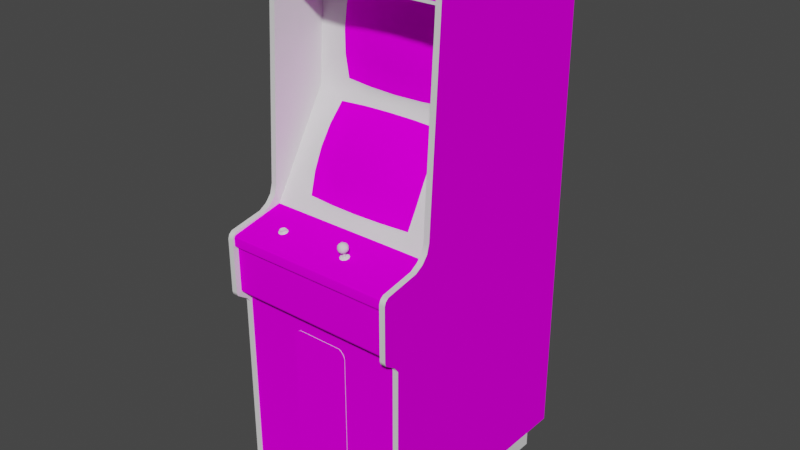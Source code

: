 # Source: armwrest.blend  (saved by Blender 2.93.20; exported with 4.5.12 LTS)
import bpy
from mathutils import Matrix  # noqa: F401  (used for matrix-valued properties, if any)

bpy.ops.wm.read_factory_settings(use_empty=True)
scene = bpy.context.scene
scene.name = 'Scene'

# ---- images (referenced by path relative to the original .blend; pixels are not part of the script)
import os
ASSET_DIR = os.environ.get("B2B_ASSET_DIR", "")  # directory of the original .blend (textures are referenced by path, not embedded)
HERE = os.path.dirname(os.path.abspath(__file__))  # packed textures are extracted next to this script under _unpacked/

def load_image(name, relpath, width, height, colorspace="sRGB"):
    """Load a texture the original file referenced (path relative to the .blend, or extracted next to this script)."""
    p = next((c for c in (os.path.join(HERE, relpath), os.path.join(ASSET_DIR, relpath)) if relpath and os.path.exists(c)), "")
    if p:
        img = bpy.data.images.load(p, check_existing=True)
        img.name = name
    else:  # same state as the original file: an image datablock whose file is absent (Cycles renders it pink)
        img = bpy.data.images.new(name, width, height)
        img.source = "FILE"
        img.filepath = "//" + (relpath or name)
    img.colorspace_settings.name = colorspace
    return img
img_01armwrestmarqueemap_tiff = load_image('01armwrestmarqueemap.TIFF', '01armwrestmarqueemap.TIFF', 1024, 1024, 'sRGB')
img_02armwrestsnapmap_tiff = load_image('02armwrestsnapmap.TIFF', '02armwrestsnapmap.TIFF', 1024, 1024, 'sRGB')
img_armwrestsideleftmap_tiff = load_image('armwrestsideleftmap.TIFF', 'armwrestsideleftmap.TIFF', 1024, 1024, 'sRGB')
img_armwrestcpomap_tiff = load_image('armwrestcpomap.TIFF', 'armwrestcpomap.TIFF', 1024, 1024, 'sRGB')
img_armwrestmiscmap_tiff = load_image('armwrestmiscmap.TIFF', 'armwrestmiscmap.TIFF', 1024, 1024, 'sRGB')
img_armwrestsiderightmap_tiff = load_image('armwrestsiderightmap.TIFF', 'armwrestsiderightmap.TIFF', 1024, 1024, 'sRGB')

# ---- materials (node trees are filled in below, after node groups)
mat_01armwrestmarquee = bpy.data.materials.new('01armwrestmarquee')
mat_01armwrestmarquee.use_transparent_shadow = False
mat_01armwrestmarquee.roughness = 0.8807
mat_01armwrestmarquee.specular_intensity = 0.0
mat_02armwrestsnap = bpy.data.materials.new('02armwrestsnap')
mat_02armwrestsnap.use_transparent_shadow = False
mat_02armwrestsnap.roughness = 0.8807
mat_02armwrestsnap.specular_intensity = 0.0
mat_armwrestblack = bpy.data.materials.new('armwrestblack')
mat_armwrestblack.use_transparent_shadow = False
mat_armwrestblack.roughness = 0.9157
mat_armwrestblack.specular_intensity = 0.03529
mat_armwrestsideleft = bpy.data.materials.new('armwrestsideleft')
mat_armwrestsideleft.use_transparent_shadow = False
mat_armwrestsideleft.roughness = 0.8807
mat_armwrestsideleft.specular_intensity = 0.0
mat_armwrestwhite = bpy.data.materials.new('armwrestwhite')
mat_armwrestwhite.use_transparent_shadow = False
mat_armwrestwhite.roughness = 0.7934
mat_armwrestwhite.specular_intensity = 0.7529
mat_armwrestcpo = bpy.data.materials.new('armwrestcpo')
mat_armwrestcpo.use_transparent_shadow = False
mat_armwrestcpo.roughness = 0.8807
mat_armwrestcpo.specular_intensity = 0.0
mat_armwrestmisc = bpy.data.materials.new('armwrestmisc')
mat_armwrestmisc.use_transparent_shadow = False
mat_armwrestmisc.roughness = 0.8807
mat_armwrestmisc.specular_intensity = 0.0
mat_armwrestsilver = bpy.data.materials.new('armwrestsilver')
mat_armwrestsilver.use_transparent_shadow = False
mat_armwrestsilver.roughness = 0.8114
mat_armwrestsilver.specular_intensity = 0.2667
mat_armwrestredbutton = bpy.data.materials.new('armwrestredbutton')
mat_armwrestredbutton.use_transparent_shadow = False
mat_armwrestredbutton.roughness = 0.7934
mat_armwrestredbutton.specular_intensity = 0.6275
mat_armwrestsideright = bpy.data.materials.new('armwrestsideright')
mat_armwrestsideright.use_transparent_shadow = False
mat_armwrestsideright.roughness = 0.8807
mat_armwrestsideright.specular_intensity = 0.0

# ---- node groups
ng_auto_smooth = bpy.data.node_groups.new('Auto Smooth', 'GeometryNodeTree')
_s = ng_auto_smooth.interface.new_socket(name='Geometry', in_out='OUTPUT', socket_type='NodeSocketGeometry')
_s = ng_auto_smooth.interface.new_socket(name='Geometry', in_out='INPUT', socket_type='NodeSocketGeometry')
_s = ng_auto_smooth.interface.new_socket(name='Angle', in_out='INPUT', socket_type='NodeSocketFloat')
_s.subtype = 'ANGLE'
_s.min_value = 0.0
_s.max_value = 3.142
ng_auto_smooth.is_modifier = True
_N = ng_auto_smooth.nodes; _L = ng_auto_smooth.links
n0 = _N.new('NodeGroupOutput'); n0.name = 'Group Output'; n0.location = (480, -100)
n1 = _N.new('NodeGroupInput'); n1.name = 'Group Input'; n1.location = (-420, -300)
n2 = _N.new('NodeGroupInput'); n2.name = 'Group Input.001'; n2.location = (-60, -100)
n3 = _N.new('GeometryNodeSetShadeSmooth'); n3.name = 'Set Shade Smooth'; n3.location = (120, -100)
n3.domain = 'EDGE'
n4 = _N.new('GeometryNodeSetShadeSmooth'); n4.name = 'Set Shade Smooth.001'; n4.location = (300, -100)
n5 = _N.new('GeometryNodeInputMeshEdgeAngle'); n5.name = 'Edge Angle'; n5.location = (-420, -220)
n6 = _N.new('GeometryNodeInputEdgeSmooth'); n6.name = 'Is Edge Smooth'; n6.location = (-60, -160)
n7 = _N.new('GeometryNodeInputShadeSmooth'); n7.name = 'Is Face Smooth'; n7.location = (-240, -340)
n8 = _N.new('FunctionNodeBooleanMath'); n8.name = 'Boolean Math'; n8.location = (-60, -220)
n9 = _N.new('FunctionNodeCompare'); n9.name = 'Compare'; n9.location = (-240, -180)
n9.operation = 'LESS_EQUAL'
_L.new(n5.outputs[0], n9.inputs[0])
_L.new(n4.outputs[0], n0.inputs[0])
_L.new(n1.outputs[1], n9.inputs[1])
_L.new(n9.outputs[0], n8.inputs[0])
_L.new(n7.outputs[0], n8.inputs[1])
_L.new(n2.outputs[0], n3.inputs[0])
_L.new(n6.outputs[0], n3.inputs[1])
_L.new(n3.outputs[0], n4.inputs[0])
_L.new(n8.outputs[0], n3.inputs[2])
n0.is_active_output = True

# ---- material node trees
mat_01armwrestmarquee.use_nodes = True; mat_01armwrestmarquee.node_tree.nodes.clear()
_N = mat_01armwrestmarquee.node_tree.nodes; _L = mat_01armwrestmarquee.node_tree.links
n0 = _N.new('ShaderNodeBsdfPrincipled'); n0.name = 'Principled BSDF'; n0.location = (10, 300)
n0.distribution = 'GGX'
n0.subsurface_method = 'BURLEY'
n0.inputs[2].default_value = 0.8807
n0.inputs[3].default_value = 1.45
n0.inputs[13].default_value = 0.0
n0.inputs[27].default_value = (0.0, 0.0, 0.0, 1.0)
n0.inputs[28].default_value = 1.0
n1 = _N.new('ShaderNodeOutputMaterial'); n1.name = 'Material Output'; n1.location = (300, 300)
n2 = _N.new('ShaderNodeTexImage'); n2.name = 'Image Texture'; n2.location = (-300, 600)
n2.image = img_01armwrestmarqueemap_tiff
_L.new(n0.outputs[0], n1.inputs[0])
_L.new(n2.outputs[0], n0.inputs[0])
n1.is_active_output = True
mat_02armwrestsnap.use_nodes = True; mat_02armwrestsnap.node_tree.nodes.clear()
_N = mat_02armwrestsnap.node_tree.nodes; _L = mat_02armwrestsnap.node_tree.links
n0 = _N.new('ShaderNodeBsdfPrincipled'); n0.name = 'Principled BSDF'; n0.location = (10, 300)
n0.distribution = 'GGX'
n0.subsurface_method = 'BURLEY'
n0.inputs[2].default_value = 0.8807
n0.inputs[3].default_value = 1.45
n0.inputs[13].default_value = 0.0
n0.inputs[27].default_value = (0.0, 0.0, 0.0, 1.0)
n0.inputs[28].default_value = 1.0
n1 = _N.new('ShaderNodeOutputMaterial'); n1.name = 'Material Output'; n1.location = (300, 300)
n2 = _N.new('ShaderNodeTexImage'); n2.name = 'Image Texture'; n2.location = (-300, 600)
n2.image = img_02armwrestsnapmap_tiff
_L.new(n0.outputs[0], n1.inputs[0])
_L.new(n2.outputs[0], n0.inputs[0])
n1.is_active_output = True
mat_armwrestblack.use_nodes = True; mat_armwrestblack.node_tree.nodes.clear()
_N = mat_armwrestblack.node_tree.nodes; _L = mat_armwrestblack.node_tree.links
n0 = _N.new('ShaderNodeBsdfPrincipled'); n0.name = 'Principled BSDF'; n0.location = (10, 300)
n0.distribution = 'GGX'
n0.subsurface_method = 'BURLEY'
n0.inputs[2].default_value = 0.9157
n0.inputs[3].default_value = 1.45
n0.inputs[13].default_value = 0.03529
n0.inputs[27].default_value = (0.0, 0.0, 0.0, 1.0)
n0.inputs[28].default_value = 1.0
n1 = _N.new('ShaderNodeOutputMaterial'); n1.name = 'Material Output'; n1.location = (300, 300)
_L.new(n0.outputs[0], n1.inputs[0])
n1.is_active_output = True
mat_armwrestsideleft.use_nodes = True; mat_armwrestsideleft.node_tree.nodes.clear()
_N = mat_armwrestsideleft.node_tree.nodes; _L = mat_armwrestsideleft.node_tree.links
n0 = _N.new('ShaderNodeBsdfPrincipled'); n0.name = 'Principled BSDF'; n0.location = (10, 300)
n0.distribution = 'GGX'
n0.subsurface_method = 'BURLEY'
n0.inputs[2].default_value = 0.8807
n0.inputs[3].default_value = 1.45
n0.inputs[13].default_value = 0.0
n0.inputs[27].default_value = (0.0, 0.0, 0.0, 1.0)
n0.inputs[28].default_value = 1.0
n1 = _N.new('ShaderNodeOutputMaterial'); n1.name = 'Material Output'; n1.location = (300, 300)
n2 = _N.new('ShaderNodeTexImage'); n2.name = 'Image Texture'; n2.location = (-300, 600)
n2.image = img_armwrestsideleftmap_tiff
_L.new(n0.outputs[0], n1.inputs[0])
_L.new(n2.outputs[0], n0.inputs[0])
n1.is_active_output = True
mat_armwrestwhite.use_nodes = True; mat_armwrestwhite.node_tree.nodes.clear()
_N = mat_armwrestwhite.node_tree.nodes; _L = mat_armwrestwhite.node_tree.links
n0 = _N.new('ShaderNodeBsdfPrincipled'); n0.name = 'Principled BSDF'; n0.location = (10, 300)
n0.distribution = 'GGX'
n0.subsurface_method = 'BURLEY'
n0.inputs[2].default_value = 0.7934
n0.inputs[3].default_value = 1.45
n0.inputs[13].default_value = 0.7529
n0.inputs[27].default_value = (0.0, 0.0, 0.0, 1.0)
n0.inputs[28].default_value = 1.0
n1 = _N.new('ShaderNodeOutputMaterial'); n1.name = 'Material Output'; n1.location = (300, 300)
_L.new(n0.outputs[0], n1.inputs[0])
n1.is_active_output = True
mat_armwrestcpo.use_nodes = True; mat_armwrestcpo.node_tree.nodes.clear()
_N = mat_armwrestcpo.node_tree.nodes; _L = mat_armwrestcpo.node_tree.links
n0 = _N.new('ShaderNodeBsdfPrincipled'); n0.name = 'Principled BSDF'; n0.location = (10, 300)
n0.distribution = 'GGX'
n0.subsurface_method = 'BURLEY'
n0.inputs[2].default_value = 0.8807
n0.inputs[3].default_value = 1.45
n0.inputs[13].default_value = 0.0
n0.inputs[27].default_value = (0.0, 0.0, 0.0, 1.0)
n0.inputs[28].default_value = 1.0
n1 = _N.new('ShaderNodeOutputMaterial'); n1.name = 'Material Output'; n1.location = (300, 300)
n2 = _N.new('ShaderNodeTexImage'); n2.name = 'Image Texture'; n2.location = (-300, 600)
n2.image = img_armwrestcpomap_tiff
_L.new(n0.outputs[0], n1.inputs[0])
_L.new(n2.outputs[0], n0.inputs[0])
n1.is_active_output = True
mat_armwrestmisc.use_nodes = True; mat_armwrestmisc.node_tree.nodes.clear()
_N = mat_armwrestmisc.node_tree.nodes; _L = mat_armwrestmisc.node_tree.links
n0 = _N.new('ShaderNodeBsdfPrincipled'); n0.name = 'Principled BSDF'; n0.location = (10, 300)
n0.distribution = 'GGX'
n0.subsurface_method = 'BURLEY'
n0.inputs[2].default_value = 0.8807
n0.inputs[3].default_value = 1.45
n0.inputs[13].default_value = 0.0
n0.inputs[27].default_value = (0.0, 0.0, 0.0, 1.0)
n0.inputs[28].default_value = 1.0
n1 = _N.new('ShaderNodeOutputMaterial'); n1.name = 'Material Output'; n1.location = (300, 300)
n2 = _N.new('ShaderNodeTexImage'); n2.name = 'Image Texture'; n2.location = (-300, 600)
n2.image = img_armwrestmiscmap_tiff
_L.new(n0.outputs[0], n1.inputs[0])
_L.new(n2.outputs[0], n0.inputs[0])
n1.is_active_output = True
mat_armwrestsilver.use_nodes = True; mat_armwrestsilver.node_tree.nodes.clear()
_N = mat_armwrestsilver.node_tree.nodes; _L = mat_armwrestsilver.node_tree.links
n0 = _N.new('ShaderNodeBsdfPrincipled'); n0.name = 'Principled BSDF'; n0.location = (10, 300)
n0.distribution = 'GGX'
n0.subsurface_method = 'BURLEY'
n0.inputs[2].default_value = 0.8114
n0.inputs[3].default_value = 1.45
n0.inputs[13].default_value = 0.2667
n0.inputs[27].default_value = (0.0, 0.0, 0.0, 1.0)
n0.inputs[28].default_value = 1.0
n1 = _N.new('ShaderNodeOutputMaterial'); n1.name = 'Material Output'; n1.location = (300, 300)
_L.new(n0.outputs[0], n1.inputs[0])
n1.is_active_output = True
mat_armwrestredbutton.use_nodes = True; mat_armwrestredbutton.node_tree.nodes.clear()
_N = mat_armwrestredbutton.node_tree.nodes; _L = mat_armwrestredbutton.node_tree.links
n0 = _N.new('ShaderNodeBsdfPrincipled'); n0.name = 'Principled BSDF'; n0.location = (10, 300)
n0.distribution = 'GGX'
n0.subsurface_method = 'BURLEY'
n0.inputs[2].default_value = 0.7934
n0.inputs[3].default_value = 1.45
n0.inputs[13].default_value = 0.6275
n0.inputs[27].default_value = (0.0, 0.0, 0.0, 1.0)
n0.inputs[28].default_value = 1.0
n1 = _N.new('ShaderNodeOutputMaterial'); n1.name = 'Material Output'; n1.location = (300, 300)
_L.new(n0.outputs[0], n1.inputs[0])
n1.is_active_output = True
mat_armwrestsideright.use_nodes = True; mat_armwrestsideright.node_tree.nodes.clear()
_N = mat_armwrestsideright.node_tree.nodes; _L = mat_armwrestsideright.node_tree.links
n0 = _N.new('ShaderNodeBsdfPrincipled'); n0.name = 'Principled BSDF'; n0.location = (10, 300)
n0.distribution = 'GGX'
n0.subsurface_method = 'BURLEY'
n0.inputs[2].default_value = 0.8807
n0.inputs[3].default_value = 1.45
n0.inputs[13].default_value = 0.0
n0.inputs[27].default_value = (0.0, 0.0, 0.0, 1.0)
n0.inputs[28].default_value = 1.0
n1 = _N.new('ShaderNodeOutputMaterial'); n1.name = 'Material Output'; n1.location = (300, 300)
n2 = _N.new('ShaderNodeTexImage'); n2.name = 'Image Texture'; n2.location = (-300, 600)
n2.image = img_armwrestsiderightmap_tiff
_L.new(n0.outputs[0], n1.inputs[0])
_L.new(n2.outputs[0], n0.inputs[0])
n1.is_active_output = True

# ---- world
world_world = bpy.data.worlds.new('World'); scene.world = world_world
world_world.use_nodes = True; world_world.node_tree.nodes.clear()
_N = world_world.node_tree.nodes; _L = world_world.node_tree.links
n0 = _N.new('ShaderNodeOutputWorld'); n0.name = 'World Output'; n0.location = (300, 300)
n1 = _N.new('ShaderNodeBackground'); n1.name = 'Background'; n1.location = (10, 300)
n1.inputs[0].default_value = (0.05088, 0.05088, 0.05088, 1.0)
_L.new(n1.outputs[0], n0.inputs[0])
n0.is_active_output = True
world_world.color = (0.05088, 0.05088, 0.05088)
world_world.use_sun_shadow = False
world_world.sun_shadow_jitter_overblur = 0.0

# ---- meshes
me_armwrest = bpy.data.meshes.new('armwrest')
me_armwrest.from_pydata([(0.2973, 1.874, 0.05957), (-0.2938, 1.874, 0.05957), (-0.2938, 1.768, 0.06585), (0.2973, 1.768, 0.06585), (0.0007428, 1.139, 0.04586), (0.0007178, 1.47, -0.1061), (-0.1049, 1.552, -0.1097), (-0.1049, 1.211, 0.007883), (0.2057, 1.475, -0.121), (0.1078, 1.552, -0.1089), (0.0007012, 1.635, -0.1175), (0.0005847, 1.713, -0.1411), (-0.09587, 1.711, -0.1433), (0.1078, 1.212, 0.008569), (0.0007261, 1.283, -0.03485), (0.0006097, 1.344, -0.08963), (0.0007386, 1.39, -0.1186), (-0.1022, 1.471, -0.1112), (0.0007636, 1.062, 0.0686), (-0.1021, 1.138, 0.04076), (0.1054, 1.281, -0.03788), (0.1054, 1.634, -0.1214), (-0.1022, 1.633, -0.1223), (-0.1021, 1.279, -0.0384), (0.106, 1.139, 0.04165), (0.106, 1.472, -0.1101), (-0.09587, 1.392, -0.1212), (-0.2003, 1.136, 0.02892), (0.2048, 1.629, -0.1316), (0.099, 1.343, -0.09046), (0.001363, 1.215, 0.01417), (0.001338, 1.552, -0.1024), (-0.2022, 1.551, -0.1239), (-0.2022, 1.205, -0.004787), (0.2062, 1.551, -0.1226), (-0.2003, 1.27, -0.04607), (-0.2003, 1.475, -0.1228), (0.2049, 1.272, -0.04508), (-0.09585, 1.341, -0.09068), (0.09897, 1.713, -0.1423), (-0.1921, 1.397, -0.1278), (-0.2934, 1.89, -0.5841), (-0.3134, 0.08, -0.5841), (-0.2934, 1.088, 0.1092), (-0.2934, 0.7243, 0.2462), (-0.2934, 0.08, 0.2373), (0.2966, 1.89, 0.03862), (0.2966, 1.89, -0.5841), (-0.3036, 1.551, -0.1215), (-0.2934, -8.262e-07, 0.1894), (0.3018, 1.887, -0.5808), (-0.2978, 1.887, -0.5808), (-0.2978, 1.887, 0.04253), (-0.2978, 0.08974, -0.5808), (0.3018, 0.08974, -0.5808), (-0.2978, 0.08974, 0.2419), (-0.2934, 0.7837, 0.3029), (0.2966, 0.7837, 0.3029), (0.2966, 1.055, 0.1184), (0.3018, 1.887, 0.04253), (0.3071, 1.795, -0.1369), (0.3068, 1.551, -0.1192), (0.1001, 1.392, -0.12), (-0.2934, 1.014, 0.167), (-0.2934, 0.983, 0.2981), (0.2966, 0.983, 0.2981), (0.2966, 1.014, 0.167), (-0.2978, 1.758, -0.1445), (0.3018, 1.758, -0.1445), (0.3018, 1.758, 0.06604), (0.2596, 1.21, -0.01313), (0.3068, 1.21, -0.01286), (-0.0007838, 1.036, 0.0909), (0.1001, 1.063, 0.06665), (-0.1255, 1.357, -0.1106), (-0.1921, 1.333, -0.09326), (-0.0009793, 1.357, -0.1102), (0.2596, 1.652, -0.1267), (0.1261, 1.757, -0.1349), (-0.2568, 1.757, -0.1363), (-0.3039, 1.004, 0.1092), (-0.2565, 1.209, -0.01467), (-0.07889, 0.1828, 0.1933), (-0.1012, 0.6751, 0.1933), (-0.1012, 0.2105, 0.1933), (-0.07889, 0.7028, 0.2436), (0.08211, 0.7028, 0.1933), (0.1044, 0.2105, 0.1933), (0.1044, 0.6751, 0.1933), (-0.07889, 0.7028, 0.1933), (0.08211, 0.1828, 0.1933), (0.1044, 0.2105, 0.2436), (0.3018, 1.877, 0.05896), (-0.2978, 1.877, 0.05896), (-0.2978, 1.758, 0.06604), (0.06637, 1.043, 0.2021), (0.06879, 1.036, 0.1962), (0.09622, 1.035, 0.205), (0.09443, 1.025, 0.2094), (0.09216, 1.027, 0.2003), (-0.2934, 0.745, 0.2607), (0.07637, 1.02, 0.1999), (0.08395, 1.026, 0.1951), (0.08685, 1.02, 0.2033), (0.06637, 1.041, 0.2207), (0.06232, 1.034, 0.216), (0.06879, 1.032, 0.2248), (0.07927, 1.032, 0.2282), (0.08395, 1.023, 0.2238), (0.08974, 1.032, 0.2248), (0.08216, 1.05, 0.2034), (0.07458, 1.045, 0.1973), (-0.2934, 1.03, 0.1396), (-0.2934, 0.085, -0.5082), (-0.2934, -8.567e-07, -0.5082), (0.2966, -8.567e-07, -0.5082), (0.2966, 0.085, -0.5082), (0.2966, 0.085, 0.1894), (-0.2934, 0.085, 0.1894), (0.2966, -8.262e-07, 0.1894), (0.07594, 1.006, 0.1949), (0.0685, 1.004, 0.2049), (0.08798, 1.005, 0.1987), (-0.1921, 1.063, 0.05767), (0.08216, 1.048, 0.2211), (0.09154, 1.042, 0.2204), (0.08864, 1.049, 0.2123), (0.08974, 1.036, 0.1962), (0.09154, 1.044, 0.2027), (0.1986, 1.397, -0.1256), (0.2598, 1.36, -0.1055), (0.2596, 1.453, -0.1122), (0.1986, 1.064, 0.05959), (0.2596, 1.126, 0.03777), (0.1969, 1.337, -0.09268), (0.1261, 1.357, -0.1098), (0.0699, 1.019, 0.2088), (0.08685, 1.018, 0.2142), (0.09216, 1.025, 0.2189), (-0.2934, 0.7613, 0.285), (0.07594, 1.002, 0.215), (0.08798, 1.003, 0.2111), (0.07927, 1.036, 0.1928), (0.07434, 1.028, 0.1945), (0.08419, 1.044, 0.1964), (0.07458, 1.042, 0.2259), (0.08419, 1.04, 0.2265), (0.06333, 1.026, 0.2096), (0.067, 1.026, 0.2006), (0.2966, 0.08, -0.5841), (-0.09763, 0.1998, 0.1933), (0.09073, 0.6983, 0.2436), (0.1008, 0.6858, 0.1933), (-0.08752, 0.6983, 0.1933), (-0.09763, 0.6858, 0.1933), (0.09073, 0.1873, 0.1933), (0.1008, 0.1998, 0.1933), (0.1008, 0.1998, 0.2436), (-0.2566, 1.651, -0.1286), (0.06547, 1.004, 0.2049), (0.06811, 1.005, 0.1969), (0.06606, 1.003, 0.1948), (0.09073, 0.6983, 0.1933), (-0.08752, 0.1873, 0.1933), (0.1969, 1.708, -0.1471), (0.07434, 1.024, 0.2247), (0.067, 1.024, 0.2183), (-0.3039, 1.795, -0.1392), (-0.0009793, 1.757, -0.1354), (-0.001337, 1.795, -0.1381), (0.09622, 1.034, 0.216), (0.09521, 1.042, 0.2114), (0.06411, 1.043, 0.2116), (0.07169, 1.049, 0.2177), (-0.001108, 1.004, 0.1102), (-0.2566, 1.125, 0.03629), (-0.09585, 1.062, 0.0656), (0.07422, 1.004, 0.189), (0.07501, 1.006, 0.192), (0.09043, 1.005, 0.1969), (0.09248, 1.003, 0.1948), (-0.1921, 1.705, -0.1489), (-0.2566, 1.551, -0.1213), (-0.2003, 1.628, -0.1333), (0.2595, 1.551, -0.1194), (0.06294, 1.001, 0.2042), (0.06606, 0.9988, 0.2136), (0.07422, 0.9976, 0.2195), (0.07501, 1.001, 0.2177), (0.3071, 1.005, 0.111), (0.1275, 1.036, 0.09126), (0.2598, 1.037, 0.09161), (-0.2934, 0.08, -0.5841), (-0.3134, 1.89, -0.5841), (0.09306, 1.004, 0.2049), (0.09043, 1.002, 0.2128), (0.09248, 0.9988, 0.2136), (0.0956, 1.001, 0.2042), (-0.2566, 1.295, -0.06623), (-0.2566, 1.453, -0.1142), (0.07637, 1.018, 0.2176), (0.07927, 1.052, 0.2126), (0.2062, 1.205, -0.003585), (0.2057, 1.137, 0.03048), (0.08353, 1.001, 0.2177), (0.08432, 0.9976, 0.2195), (0.2596, 1.297, -0.06541), (0.07056, 1.005, 0.1987), (0.08353, 1.006, 0.192), (-0.2934, 0.9923, 0.2869), (-0.2934, 0.09064, 0.2471), (-0.1255, 1.036, 0.09051), (-0.2568, 1.036, 0.09007), (-0.1255, 1.757, -0.1358), (0.08432, 1.004, 0.189), (0.06811, 1.002, 0.2128), (0.07169, 1.05, 0.2068), (0.06232, 1.035, 0.205), (0.07927, 1.016, 0.2085), (-0.3036, 1.209, -0.01468), (-0.2568, 1.359, -0.1074), (0.2598, 1.757, -0.1344), (-0.1012, 0.6751, 0.2436), (-0.07889, 0.1828, 0.2436), (0.08211, 0.7028, 0.2436), (0.2966, 0.9691, 0.3029), (0.09004, 1.004, 0.2049), (0.07056, 1.003, 0.2111), (0.0826, 1.002, 0.215), (0.1044, 0.6751, 0.2436), (0.08211, 0.1828, 0.2436), (-0.3039, 1.361, -0.1077), (0.2966, 1.866, 0.06486), (-0.2934, 1.887, 0.05175), (0.0826, 1.006, 0.1949), (0.307, 1.362, -0.1054), (0.2966, 0.7717, 0.2999), (-0.2934, 0.7717, 0.2999), (-0.3134, 1.89, 0.03862), (-0.3134, 0.9506, -0.5841), (-0.3134, 0.7837, 0.3029), (-0.3134, 0.9506, 0.3029), (-0.3134, 1.055, 0.1184), (-0.3134, 0.09064, 0.2471), (-0.3134, 0.9923, 0.2869), (-0.3134, 1.866, 0.06486), (-0.3134, 1.887, 0.05175), (-0.3134, 0.7613, 0.285), (-0.2934, 0.9691, 0.3029), (-0.3134, 0.9691, 0.3029), (0.3166, 1.89, 0.03862), (0.2966, 1.088, 0.1092), (-0.2934, 1.89, 0.03862), (-0.2934, 1.866, 0.06486), (-0.3134, 0.7243, 0.2462), (-0.3134, 1.088, 0.1092), (-0.3134, 1.03, 0.1396), (0.2966, 1.03, 0.1396), (0.3166, 1.055, 0.1184), (0.2966, 0.745, 0.2607), (0.3166, 0.7613, 0.285), (0.3166, 0.7243, 0.2462), (0.2966, 0.7243, 0.2462), (0.2966, 0.09064, 0.2471), (0.2966, 0.9923, 0.2869), (0.3166, 0.9923, 0.2869), (0.3166, 1.014, 0.167), (0.3166, 0.983, 0.2981), (-0.3134, 1.014, 0.167), (-0.3134, 0.983, 0.2981), (0.3166, 0.08, -0.5841), (0.3166, 0.08, 0.2373), (0.2966, 0.08, 0.2373), (0.3166, 0.09064, 0.2471), (-0.3134, 0.08, 0.2373), (0.2966, 0.7613, 0.285), (-0.3134, 0.7717, 0.2999), (-0.3134, 0.745, 0.2607), (0.2966, 1.88, 0.06089), (0.3166, 1.88, 0.06089), (-0.3134, 1.88, 0.06089), (-0.2934, 1.88, 0.06089), (-0.2934, 1.055, 0.1184), (0.2966, 1.887, 0.05175), (0.3166, 0.7717, 0.2999), (-0.294, 1.021, 0.1006), (0.2972, 0.9829, 0.2911), (0.2972, 1.021, 0.1006), (0.2972, 0.9769, 0.296), (-0.294, 0.9769, 0.296), (-0.294, 0.9829, 0.2911), (0.3018, 0.08974, 0.2419), (-0.2978, 0.7443, 0.2419), (0.3018, 0.7443, 0.2419), (0.3018, 0.7782, 0.2797), (-0.2978, 0.7782, 0.2797), (-0.09763, 0.1998, 0.2436), (0.1008, 0.6858, 0.2436), (0.09073, 0.1873, 0.2436), (-0.08752, 0.6983, 0.2436), (0.2972, 0.9472, 0.296), (-0.294, 0.9472, 0.296), (-0.2945, 0.9472, 0.2834), (0.2975, 0.9472, 0.2834), (0.2976, 0.7866, 0.2834), (-0.295, 0.7866, 0.2834), (-0.09763, 0.6858, 0.2436), (-0.08752, 0.1873, 0.2436), (-0.1012, 0.2105, 0.2436), (0.07586, 0.9932, 0.2061), (0.07917, 0.9929, 0.2074), (0.07917, 1.018, 0.2126), (0.08249, 0.9945, 0.1996), (0.07917, 0.9948, 0.1982), (0.07917, 1.02, 0.2034), (0.07449, 1.019, 0.208), (0.07586, 1.02, 0.2048), (0.07586, 0.9945, 0.1996), (0.08249, 1.019, 0.2113), (0.08249, 1.02, 0.2048), (0.07449, 0.9938, 0.2028), (0.08249, 0.9932, 0.2061), (0.08386, 0.9938, 0.2028), (0.08386, 1.019, 0.208), (0.07586, 1.019, 0.2113), (-0.1819, 1.007, 0.2114), (-0.1732, 1.004, 0.2044), (-0.1681, 0.9974, 0.2189), (-0.1599, 0.9985, 0.2131), (-0.162, 1.002, 0.2123), (-0.1895, 1.0, 0.2037), (-0.1864, 0.9985, 0.2131), (-0.1843, 1.002, 0.2123), (-0.1689, 1.001, 0.2172), (-0.1774, 1.001, 0.2172), (-0.1782, 0.9974, 0.2189), (-0.162, 1.005, 0.1964), (-0.1599, 1.002, 0.1943), (-0.1774, 1.006, 0.1914), (-0.1681, 1.003, 0.1885), (-0.1869, 1.004, 0.2043), (-0.1843, 1.005, 0.1964), (-0.1864, 1.002, 0.1943), (-0.1782, 1.003, 0.1885), (-0.1568, 1.0, 0.2037), (-0.1593, 1.004, 0.2043), (-0.1819, 1.005, 0.1982), (-0.1819, 1.009, 0.199), (-0.1765, 1.006, 0.1943), (-0.1624, 1.008, 0.2052), (-0.1644, 1.007, 0.2114), (-0.1698, 1.006, 0.2152), (-0.1698, 1.002, 0.2144), (-0.1698, 1.01, 0.1951), (-0.1644, 1.009, 0.199), (-0.1644, 1.005, 0.1982), (-0.1624, 1.004, 0.2044), (-0.1839, 1.008, 0.2052), (-0.1765, 1.006, 0.2152), (-0.1765, 1.01, 0.1952), (-0.1689, 1.006, 0.1914), (-0.1698, 1.006, 0.1943), (-0.1839, 1.004, 0.2044), (-0.1765, 1.002, 0.2144), (-0.1819, 1.003, 0.2106), (-0.1644, 1.003, 0.2106), (0.3166, 1.088, 0.1092), (0.3166, 0.9506, -0.5841), (0.3166, 0.9506, 0.3029), (0.3166, 1.89, -0.5841), (0.3166, 0.745, 0.2607), (0.3166, 1.03, 0.1396), (0.3166, 0.9691, 0.3029), (0.3166, 1.887, 0.05175), (0.3166, 1.866, 0.06486), (0.3166, 0.7837, 0.3029)], [], [(54, 53, 51, 50), (62, 25, 5, 16), (238, 193, 239, 255), (7, 23, 35, 33), (32, 36, 17, 6), (38, 23, 14, 15), (202, 37, 20, 13), (17, 26, 16, 5), (19, 176, 18, 4), (73, 24, 4, 18), (6, 22, 183, 32), (20, 29, 15, 14), (14, 30, 13, 20), (4, 30, 7, 19), (5, 31, 6, 17), (13, 24, 203, 202), (30, 14, 23, 7), (29, 20, 37, 134), (26, 17, 36, 40), (23, 38, 75, 35), (39, 21, 28, 164), (10, 31, 9, 21), (30, 4, 24, 13), (33, 27, 19, 7), (12, 22, 10, 11), (34, 28, 21, 9), (21, 39, 11, 10), (24, 73, 132, 203), (176, 19, 27, 123), (335, 327, 333, 334), (22, 12, 181, 183), (31, 10, 22, 6), (8, 34, 9, 25), (40, 220, 74), (294, 295, 292, 293), (41, 42, 239), (367, 270, 47), (281, 43, 192), (149, 251, 278), (149, 272, 262), (44, 45, 192), (46, 47, 149), (252, 192, 41), (48, 182, 158), (306, 299, 153, 154), (284, 236, 275, 260), (263, 273, 261, 262), (247, 277, 100, 139), (282, 56, 192), (149, 57, 58), (60, 184, 61), (305, 295, 294, 304), (63, 64, 56), (57, 65, 66), (112, 282, 242, 256), (235, 70, 71), (26, 74, 76, 16), (37, 202, 70, 206), (74, 220, 75), (76, 15, 29), (76, 135, 62, 16), (60, 77, 184), (168, 213, 12, 11), (48, 158, 79), (80, 81, 219), (299, 85, 89, 153), (251, 366, 374, 232), (245, 255, 43, 253), (293, 292, 55, 291), (288, 286, 290, 289), (201, 110, 111, 216), (97, 98, 99), (56, 100, 192), (149, 259, 57), (104, 105, 106), (173, 145, 146, 124), (103, 98, 138, 137), (112, 63, 56), (57, 66, 257), (229, 91, 87, 88), (373, 283, 278, 279), (94, 69, 92, 93), (240, 276, 237, 56), (120, 121, 122), (75, 220, 198, 35), (206, 130, 134, 37), (201, 216, 172, 173), (107, 145, 106, 165), (158, 183, 181, 79), (134, 130, 135), (135, 130, 129), (259, 275, 57), (138, 170, 125, 109), (105, 172, 95, 217), (56, 139, 100), (81, 33, 35, 198), (108, 200, 137, 138), (110, 144, 111), (136, 148, 101, 218), (106, 145, 104), (136, 147, 148), (270, 149, 47), (65, 267, 265, 264), (85, 224, 86, 89), (150, 163, 307, 296), (164, 28, 77, 221), (188, 215, 186, 187), (281, 233, 246, 280), (166, 136, 200, 165), (96, 111, 144, 142), (136, 166, 147), (167, 168, 169), (48, 79, 167), (170, 171, 125), (102, 99, 103, 101), (126, 128, 144, 110), (174, 212, 80), (80, 212, 175), (211, 176, 123), (74, 26, 40), (29, 135, 76), (336, 345, 344, 337), (215, 159, 185, 186), (181, 12, 213), (75, 38, 74), (169, 168, 78), (60, 221, 77), (182, 199, 36, 32), (195, 204, 205, 196), (189, 190, 72), (71, 133, 191), (41, 192, 42), (369, 367, 47), (193, 41, 239), (40, 36, 199, 220), (160, 178, 177, 161), (342, 330, 340, 341), (219, 81, 198), (231, 220, 199), (105, 104, 172), (217, 148, 147), (103, 99, 98), (218, 137, 200), (97, 128, 171), (201, 126, 110), (99, 127, 128, 97), (131, 8, 129, 130), (178, 208, 214, 177), (182, 32, 183, 158), (235, 206, 70), (61, 131, 130), (105, 147, 166, 106), (132, 191, 133, 203), (43, 282, 192), (149, 58, 251), (143, 96, 142), (96, 95, 111), (250, 46, 283, 373), (46, 149, 278), (252, 281, 192), (120, 207, 121), (149, 262, 259), (100, 44, 192), (101, 143, 102), (184, 77, 28, 34), (65, 264, 66), (63, 209, 64), (8, 131, 184, 34), (272, 263, 262), (44, 210, 45), (107, 146, 145), (106, 166, 165), (127, 102, 143, 142), (98, 97, 170, 138), (96, 148, 217, 95), (201, 124, 125, 126), (218, 200, 136), (171, 170, 97), (146, 107, 108, 109), (78, 39, 164), (70, 202, 203, 133), (57, 257, 58), (282, 112, 56), (135, 29, 134), (80, 175, 81), (129, 62, 135), (132, 73, 190), (71, 70, 133), (168, 11, 39, 78), (81, 175, 27, 33), (174, 211, 212), (123, 212, 211), (167, 79, 213), (213, 79, 181), (343, 342, 341, 338), (123, 27, 175, 212), (180, 214, 208, 179), (176, 211, 72, 18), (173, 104, 145), (173, 172, 104), (127, 99, 102), (216, 95, 172), (216, 111, 95), (147, 105, 217), (109, 125, 146), (124, 146, 125), (201, 173, 124), (218, 103, 137), (218, 101, 103), (200, 108, 165), (107, 165, 108), (101, 148, 143), (96, 143, 148), (109, 108, 138), (126, 125, 171), (126, 171, 128), (127, 144, 128), (144, 127, 142), (231, 199, 182), (61, 184, 131), (219, 198, 220), (235, 130, 206), (365, 352, 333, 329), (169, 78, 221), (164, 221, 78), (49, 119, 117, 118), (157, 298, 155, 156), (139, 237, 276, 247), (250, 369, 47, 46), (266, 66, 264, 265), (288, 289, 301, 300), (189, 191, 190), (190, 191, 132), (57, 225, 65), (64, 248, 56), (76, 74, 38), (141, 226, 122), (121, 227, 140), (140, 228, 141), (195, 194, 226, 141), (38, 15, 76), (248, 64, 269, 249), (66, 266, 371, 257), (219, 220, 231), (46, 278, 283), (281, 253, 43), (251, 232, 278), (252, 233, 281), (174, 72, 211), (167, 213, 168), (71, 191, 189), (169, 221, 60), (234, 120, 122), (188, 204, 228, 140), (178, 160, 207, 120), (329, 345, 356, 365), (360, 338, 348, 361), (140, 227, 215, 188), (334, 333, 352, 363), (338, 341, 346, 348), (61, 130, 235), (179, 208, 234, 122), (363, 364, 332, 334), (231, 182, 48), (189, 72, 174), (275, 236, 57), (56, 237, 139), (369, 250, 366, 367), (25, 62, 129, 8), (239, 240, 241), (239, 241, 268), (239, 277, 276), (241, 269, 268), (239, 256, 242), (239, 254, 277), (255, 280, 238), (239, 268, 256), (274, 243, 254), (239, 242, 255), (269, 244, 268), (241, 249, 269), (255, 245, 280), (280, 246, 238), (239, 276, 240), (277, 247, 276), (372, 225, 57), (56, 248, 249), (298, 230, 90, 155), (118, 117, 116, 113), (222, 306, 154, 83), (233, 252, 238, 246), (151, 297, 152, 162), (258, 58, 257, 371), (255, 242, 282, 43), (274, 42, 192, 45), (280, 245, 253, 281), (375, 368, 57), (240, 56, 241), (259, 370, 260, 275), (223, 307, 163, 82), (2, 3, 0, 1), (355, 361, 353, 354), (114, 49, 118, 113), (82, 90, 230, 223), (119, 49, 114, 115), (162, 86, 224, 151), (271, 272, 149, 270), (285, 290, 286, 287), (308, 222, 83, 84), (262, 261, 370, 259), (236, 284, 375, 57), (291, 55, 53, 54), (243, 274, 45, 210), (156, 87, 91, 157), (41, 193, 238, 252), (113, 116, 115, 114), (244, 269, 64, 209), (267, 65, 225, 372), (92, 59, 52, 93), (279, 278, 232, 374), (56, 249, 241), (368, 372, 57), (117, 119, 115, 116), (297, 229, 88, 152), (58, 258, 366, 251), (209, 63, 268, 244), (296, 308, 84, 150), (272, 271, 273, 263), (44, 100, 277, 254), (52, 59, 50, 51), (254, 243, 210, 44), (239, 42, 274, 254), (347, 359, 348, 346), (68, 69, 94, 67), (296, 223, 222), (91, 297, 224), (223, 298, 91), (224, 299, 222), (31, 5, 25, 9), (73, 18, 72, 190), (298, 157, 91), (299, 306, 222), (296, 307, 223), (297, 151, 224), (91, 229, 297), (224, 85, 299), (308, 296, 222), (223, 230, 298), (358, 325, 364, 363), (313, 317, 316, 314), (323, 318, 321, 322), (311, 324, 309, 310), (320, 309, 324, 315), (351, 358, 363, 352), (317, 320, 315, 316), (303, 302, 305, 304), (357, 325, 326), (326, 350, 349), (161, 185, 159, 160), (331, 335, 334, 332), (338, 360, 339, 343), (351, 350, 326), (179, 194, 197, 180), (332, 340, 330, 331), (187, 205, 204, 188), (328, 344, 345, 329), (196, 197, 194, 195), (329, 333, 327, 328), (314, 319, 312, 313), (362, 364, 325, 357), (357, 347, 346, 362), (322, 312, 319, 323), (359, 347, 326), (326, 354, 353), (310, 321, 318, 311), (354, 349, 356, 355), (352, 365, 350, 351), (337, 339, 360, 336), (359, 353, 361, 348), (365, 356, 349, 350), (302, 303, 300, 301), (325, 358, 326), (347, 357, 326), (326, 349, 354), (358, 351, 326), (326, 353, 359), (120, 234, 208, 178), (122, 226, 194, 179), (361, 355, 336, 360), (121, 140, 141, 122), (141, 228, 204, 195), (355, 356, 345, 336), (340, 332, 364, 362), (362, 346, 341, 340), (121, 207, 160, 159), (159, 215, 227, 121), (224, 222, 223, 91), (368, 270, 367), (261, 271, 270), (368, 370, 270), (266, 368, 367), (368, 284, 370), (266, 267, 368), (258, 371, 367), (250, 279, 366), (371, 266, 367), (261, 273, 271), (370, 261, 270), (366, 258, 367), (266, 265, 267), (267, 372, 368), (250, 373, 279), (279, 374, 366), (368, 375, 284), (284, 260, 370), (256, 268, 63, 112)])
me_armwrest.polygons.foreach_set('use_smooth', [True] * 416)
me_armwrest.polygons.foreach_set('material_index', [2, 1, 3, 1, 1, 1, 1, 1, 1, 1, 1, 1, 1, 1, 1, 1, 1, 1, 1, 1, 1, 1, 1, 1, 1, 1, 1, 1, 1, 8, 1, 1, 1, 2, 6, 2, 2, 2, 2, 2, 2, 2, 2, 2, 2, 4, 4, 4, 2, 2, 2, 6, 2, 2, 4, 2, 2, 2, 2, 2, 2, 2, 2, 2, 2, 2, 4, 4, 6, 5, 2, 2, 2, 2, 2, 2, 2, 2, 2, 2, 4, 2, 4, 2, 2, 2, 2, 2, 2, 2, 2, 2, 2, 2, 2, 2, 2, 2, 2, 2, 2, 2, 4, 2, 2, 2, 2, 4, 2, 2, 2, 2, 2, 2, 2, 2, 2, 2, 2, 2, 2, 8, 2, 2, 2, 2, 2, 2, 2, 2, 2, 2, 2, 2, 2, 2, 8, 2, 2, 2, 2, 2, 2, 2, 2, 2, 2, 2, 2, 2, 2, 2, 2, 2, 2, 2, 2, 4, 2, 2, 2, 2, 2, 2, 2, 2, 2, 2, 2, 2, 2, 2, 2, 2, 2, 2, 2, 2, 2, 2, 2, 2, 2, 2, 2, 2, 2, 2, 2, 2, 2, 2, 2, 2, 8, 2, 2, 2, 2, 2, 2, 2, 2, 2, 2, 2, 2, 2, 2, 2, 2, 2, 2, 2, 2, 2, 2, 2, 2, 2, 2, 2, 8, 2, 2, 2, 2, 4, 4, 4, 5, 2, 2, 2, 2, 2, 2, 2, 2, 2, 2, 4, 4, 2, 2, 2, 2, 2, 2, 2, 2, 2, 2, 2, 2, 8, 8, 2, 8, 8, 2, 2, 8, 2, 2, 2, 2, 9, 1, 3, 3, 3, 3, 3, 3, 3, 3, 3, 3, 3, 3, 3, 3, 3, 3, 4, 4, 2, 2, 2, 4, 2, 4, 4, 4, 4, 4, 4, 4, 2, 0, 8, 2, 2, 2, 2, 4, 5, 2, 4, 4, 2, 4, 2, 4, 2, 4, 4, 2, 4, 4, 4, 2, 2, 4, 4, 2, 4, 4, 2, 4, 3, 8, 2, 6, 6, 6, 6, 1, 2, 6, 6, 6, 6, 6, 6, 6, 6, 8, 7, 7, 7, 7, 8, 7, 6, 8, 8, 2, 8, 8, 8, 2, 8, 2, 8, 2, 8, 7, 8, 8, 7, 8, 8, 7, 8, 8, 8, 8, 8, 6, 8, 8, 8, 8, 8, 2, 2, 8, 2, 2, 8, 8, 8, 2, 2, 6, 9, 9, 9, 9, 9, 9, 9, 9, 9, 9, 9, 9, 9, 9, 9, 9, 9, 9, 4])
_uv = me_armwrest.uv_layers.new(name='UVMap')
_uv.uv.foreach_set('vector', [0.9995, 0.1825, 0.000488, 0.1825, 0.000488, 1.055, 0.9995, 1.055, 0.7246, 0.5, 0.7246, 0.6123, 0.5, 0.6123, 0.5, 0.5, 0.7349, 0.9998, 6.1e-05, 0.9998, 6.1e-05, 0.000732, 0.8181, 0.1464, 0.2754, 0.2754, 0.2754, 0.3877, 0.05084, 0.3877, 0.05084, 0.2754, 0.05084, 0.7246, 0.05084, 0.6123, 0.2754, 0.6123, 0.2754, 0.7246, 0.2754, 0.5, 0.2754, 0.3877, 0.5, 0.3877, 0.5, 0.5, 0.9492, 0.2754, 0.9492, 0.3877, 0.7246, 0.3877, 0.7246, 0.2754, 0.2754, 0.6123, 0.2754, 0.5, 0.5, 0.5, 0.5, 0.6123, 0.2754, 0.1631, 0.2754, 0.05078, 0.5, 0.05078, 0.5, 0.1631, 0.7246, 0.05078, 0.7246, 0.1631, 0.5, 0.1631, 0.5, 0.05078, 0.2754, 0.7246, 0.2754, 0.8369, 0.05084, 0.8369, 0.05084, 0.7246, 0.7246, 0.3877, 0.7246, 0.5, 0.5, 0.5, 0.5, 0.3877, 0.5, 0.3877, 0.5, 0.2754, 0.7246, 0.2754, 0.7246, 0.3877, 0.5, 0.1631, 0.5, 0.2754, 0.2754, 0.2754, 0.2754, 0.1631, 0.5, 0.6123, 0.5, 0.7246, 0.2754, 0.7246, 0.2754, 0.6123, 0.7246, 0.2754, 0.7246, 0.1631, 0.9492, 0.1631, 0.9492, 0.2754, 0.5, 0.2754, 0.5, 0.3877, 0.2754, 0.3877, 0.2754, 0.2754, 0.7246, 0.5, 0.7246, 0.3877, 0.9492, 0.3877, 0.9492, 0.5, 0.2754, 0.5, 0.2754, 0.6123, 0.05084, 0.6123, 0.05084, 0.5, 0.2754, 0.3877, 0.2754, 0.5, 0.05084, 0.5, 0.05084, 0.3877, 0.7246, 0.9492, 0.7246, 0.8369, 0.9492, 0.8369, 0.9492, 0.9492, 0.5, 0.8369, 0.5, 0.7246, 0.7246, 0.7246, 0.7246, 0.8369, 0.5, 0.2754, 0.5, 0.1631, 0.7246, 0.1631, 0.7246, 0.2754, 0.05084, 0.2754, 0.05084, 0.1631, 0.2754, 0.1631, 0.2754, 0.2754, 0.2754, 0.9492, 0.2754, 0.8369, 0.5, 0.8369, 0.5, 0.9492, 0.9492, 0.7246, 0.9492, 0.8369, 0.7246, 0.8369, 0.7246, 0.7246, 0.7246, 0.8369, 0.7246, 0.9492, 0.5, 0.9492, 0.5, 0.8369, 0.7246, 0.1631, 0.7246, 0.05078, 0.9492, 0.05078, 0.9492, 0.1631, 0.2754, 0.05078, 0.2754, 0.1631, 0.05084, 0.1631, 0.05084, 0.05078, 0.45, 0.0, 0.55, 0.0, 0.55, 0.3333, 0.45, 0.3333, 0.2754, 0.8369, 0.2754, 0.9492, 0.05084, 0.9492, 0.05084, 0.8369, 0.5, 0.7246, 0.5, 0.8369, 0.2754, 0.8369, 0.2754, 0.7246, 0.9492, 0.6123, 0.9492, 0.7246, 0.7246, 0.7246, 0.7246, 0.6123, 1.0, 0.9999, 1.0, 0.9999, 0.75, 0.9999, 0.9956, 0.009216, 0.9892, 0.009216, 0.9892, 0.009155, 0.9956, 0.009155, 0.000488, 0.9995, 0.000488, 0.000488, 0.000488, 0.481, 0.000488, 0.481, 0.000488, 0.000488, 0.000488, 0.9995, 0.7269, 0.994, 0.7812, 0.5566, 0.000488, 0.000488, 0.000488, 0.000488, 0.7812, 0.5566, 0.7269, 0.994, 0.000488, 0.000488, 0.9256, 0.000488, 0.9356, 0.3561, 0.9356, 0.3561, 0.9256, 0.000488, 0.000488, 0.000488, 0.7018, 0.9995, 0.000488, 0.9995, 0.000488, 0.000488, 0.7018, 0.9995, 0.000488, 0.000488, 0.000488, 0.9995, 1.0, 0.5, 1.0, 0.5, 1.0, 0.25, 0.0174, 0.9778, 0.06659, 0.9942, 0.9942, 0.006104, 0.9927, 0.006104, 0.996, 0.3823, 0.996, 0.3823, 0.9793, 0.3765, 0.9793, 0.3765, 0.9366, 0.006348, 0.9366, 0.006348, 0.9356, 0.3561, 0.9356, 0.3561, 0.9793, 0.3765, 0.952, 0.3676, 0.952, 0.3676, 0.9793, 0.3765, 0.7917, 0.5387, 0.9995, 0.3889, 0.000488, 0.000488, 0.000488, 0.000488, 0.9995, 0.3889, 0.7917, 0.5387, 6.1e-05, 0.0, 6.1e-05, 0.5, 6.1e-05, 0.5, 0.9892, 0.009277, 0.9892, 0.009216, 0.9956, 0.009216, 0.9956, 0.009277, 0.8464, 0.5157, 0.994, 0.4989, 0.9995, 0.3889, 0.9995, 0.3889, 0.994, 0.4989, 0.8464, 0.5157, 0.8155, 0.5251, 0.7917, 0.5387, 0.7917, 0.5387, 0.8155, 0.5251, 6.1e-05, 0.0, 6.1e-05, 0.5, 6.1e-05, 0.5, 0.75, 0.9999, 0.75, 0.9999, 0.5, 0.9999, 0.5, 0.9999, 6.1e-05, 0.25, 6.1e-05, 0.5, 6.1e-05, 0.5, 6.1e-05, 0.25, 0.75, 0.0, 1.0, 0.0, 1.0, 0.0, 0.5, 0.0, 0.5, 0.0, 0.25, 0.0, 0.5, 0.9999, 0.25, 0.9999, 0.25, 0.9999, 0.5, 0.9999, 6.1e-05, 0.0, 6.1e-05, 0.25, 6.1e-05, 0.5, 0.5, 0.0, 0.75, 0.0, 0.75, 0.0, 0.5, 0.0, 1.0, 0.5, 1.0, 0.25, 1.0, 0.0, 1.0, 0.9999, 1.0, 0.5, 1.0, 0.5, 0.06659, 0.9942, 0.1085, 1.0, 0.9946, 0.006104, 0.9942, 0.006104, 0.7812, 0.5566, 0.7812, 0.5566, 0.7314, 0.9862, 0.7314, 0.9862, 0.7314, 0.9862, 0.7812, 0.5566, 0.7812, 0.5566, 0.7314, 0.9862, 0.9956, 0.009155, 0.9892, 0.009155, 0.9892, 0.005554, 0.9956, 0.005554, 0.07111, 0.179, 0.07111, 0.1854, 0.04846, 0.1854, 0.04846, 0.179, 0.8, 1.0, 0.7, 0.8238, 0.8, 0.6762, 0.9, 0.8238, 0.55, 0.5, 0.5, 0.3238, 0.6, 0.3524, 0.9995, 0.3889, 0.952, 0.3676, 0.000488, 0.000488, 0.000488, 0.000488, 0.952, 0.3676, 0.9995, 0.3889, 0.09998, 0.6476, 0.04999, 0.5, 0.15, 0.5, 0.09998, 0.8238, 0.2, 0.6762, 0.3, 0.6476, 0.3, 0.8238, 0.6, 0.1762, 0.5, 0.3238, 0.4, 0.3524, 0.4, 0.1762, 0.8155, 0.5251, 0.8464, 0.5157, 0.9995, 0.3889, 0.9995, 0.3889, 0.8464, 0.5157, 0.8155, 0.5251, 0.9948, 0.008972, 0.9923, 0.008972, 0.9923, 0.006104, 0.9948, 0.006104, 0.7166, 0.9977, 0.7166, 0.9977, 0.7269, 0.994, 0.7269, 0.994, 0.000488, 0.8827, 0.9995, 0.8827, 0.9995, 0.8827, 0.000488, 0.8827, 0.9995, 0.3889, 0.996, 0.3823, 0.996, 0.3823, 0.9995, 0.3889, 0.04999, 0.6667, 0.25, 0.6667, 0.85, 0.6667, 1.0, 0.0, 1.0, 0.0, 1.0, 0.25, 1.0, 0.25, 6.1e-05, 0.25, 6.1e-05, 0.0, 6.1e-05, 0.0, 6.1e-05, 0.25, 0.0, 1.0, -0.09998, 0.8238, 0.0, 0.6762, 0.09998, 0.8238, 0.25, 0.5, 0.2, 0.6762, 0.15, 0.5, 0.2, 0.3524, 1.0, 0.25, 1.0, 0.25, 1.0, 0.0, 1.0, 0.0, 6.1e-05, 0.0, 6.1e-05, 0.0, 0.25, 0.0, 0.25, 0.9999, 6.1e-05, 0.9999, 6.1e-05, 0.9999, 0.952, 0.3676, 0.9793, 0.3765, 0.9995, 0.3889, 0.4, 0.3524, 0.45, 0.5, 0.4, 0.6762, 0.35, 0.5, 0.04999, 0.5, 0.0, 0.6762, -0.09998, 0.6476, -0.04999, 0.5, 0.9995, 0.3889, 0.9793, 0.3765, 0.952, 0.3676, 1.0, 0.5, 1.0, 0.5, 1.0, 0.25, 1.0, 0.25, 0.3, 0.3238, 0.2, 0.1762, 0.4, 0.1762, 0.4, 0.3524, 0.7, 0.8238, 0.7, 0.6476, 0.8, 0.6762, 0.0, 0.1762, -0.09998, 0.3238, -0.2, 0.1762, -0.09998, 0.0, 0.15, 0.5, 0.2, 0.6762, 0.09998, 0.6476, 0.0, 0.1762, 0.0, 0.3524, -0.09998, 0.3238, 0.000488, 0.000488, 0.000488, 0.000488, 0.000488, 0.9995, 0.994, 0.4989, 0.994, 0.4989, 0.9815, 0.504, 0.9815, 0.504, 0.9946, 0.008972, 0.9924, 0.008972, 0.9924, 0.006104, 0.9946, 0.006104, 0.9943, 0.006104, 0.9929, 0.006104, 0.06659, 0.3257, 0.0174, 0.3422, 6.1e-05, 0.0, 6.1e-05, 0.25, 6.1e-05, 0.25, 6.1e-05, 0.0, 0.45, 0.3333, 0.35, 0.3333, 0.35, 0.0, 0.45, 0.0, 0.7269, 0.994, 0.7166, 0.9977, 0.7166, 0.9977, 0.7269, 0.994, 0.09998, 0.3238, 0.0, 0.1762, 0.2, 0.1762, 0.2, 0.3524, 0.85, 0.5, 0.8, 0.6762, 0.7, 0.6476, 0.75, 0.5, 0.0, 0.1762, 0.09998, 0.3238, 0.0, 0.3524, 1.0, 0.0, 0.5, 0.0, 0.5, 0.0, 1.0, 0.5, 1.0, 0.0, 1.0, 0.0, 0.45, 0.5, 0.5, 0.6476, 0.4, 0.6762, 0.7, 0.3238, 0.6, 0.3524, 0.6, 0.1762, 0.8, 0.1762, 0.5, 0.8238, 0.6, 0.6762, 0.7, 0.6476, 0.7, 0.8238, 0.5, 0.9999, 1.0, 0.9999, 1.0, 0.9999, 1.0, 0.9999, 1.0, 0.9999, 1.0, 0.7499, 0.75, 0.9999, 0.75, 0.9999, 1.0, 0.9999, 0.75, 0.9999, 0.75, 0.9999, 1.0, 0.9999, 0.25, 0.0, 0.25, 0.0, 0.5, 0.0, 0.85, 0.3333, 0.75, 0.3333, 0.75, 0.0, 0.85, 0.0, 0.35, 0.3333, 0.25, 0.3333, 0.25, 0.0, 0.35, 0.0, 1.0, 0.0, 0.75, 0.0, 0.75, 0.0, 1.0, 0.0, 0.75, 0.0, 0.75, 0.0, 0.5, 0.0, 0.5, 0.0, 0.25, 0.0, 6.1e-05, 0.0, 6.1e-05, 0.0, 6.1e-05, 0.25, 1.0, 0.5, 1.0, 0.7499, 1.0, 0.7499, 1.0, 0.5, 0.65, 0.3333, 0.55, 0.3333, 0.55, 0.0, 0.65, 0.0, 6.1e-05, 0.9999, 0.25, 0.9999, 0.5, 0.9999, 6.1e-05, 0.5, 6.1e-05, 0.7499, 6.1e-05, 0.9999, 0.000488, 0.9995, 0.000488, 0.000488, 0.000488, 0.000488, 0.000488, 0.9995, 0.000488, 0.481, 0.000488, 0.9995, 0.000488, 0.9995, 0.000488, 0.9995, 0.000488, 0.481, 1.0, 0.9999, 1.0, 0.7499, 1.0, 0.7499, 1.0, 0.9999, 0.15, 0.3333, 0.04999, 0.3333, 0.04999, 0.0, 0.15, 0.0, 0.15, 0.0, 0.25, 0.0, 0.25, 0.3333, 0.15, 0.3333, 1.0, 0.5, 1.0, 0.5, 1.0, 0.25, 1.0, 0.9999, 1.0, 0.9999, 1.0, 0.7499, 0.04999, 0.5, 0.09998, 0.6476, 0.0, 0.6762, -0.04999, 0.5, -0.09998, 0.3238, 0.0, 0.3524, 0.6, 0.1762, 0.6, 0.3524, 0.5, 0.3238, 0.3, 0.0, 0.4, 0.1762, 0.2, 0.1762, 0.55, 0.5, 0.6, 0.6762, 0.5, 0.6476, 0.6, 1.0, 0.5, 0.8238, 0.7, 0.8238, 0.6, 0.3524, 0.65, 0.5, 0.6, 0.6762, 0.55, 0.5, 6.1e-05, 0.7499, 6.1e-05, 0.7499, 6.1e-05, 0.9999, 6.1e-05, 0.9999, 0.04999, 0.3333, -0.04999, 0.3333, -0.04999, 0.0, 0.04999, 0.0, 1.0, 0.5, 1.0, 0.5, 1.0, 0.25, 1.0, 0.25, 6.1e-05, 0.0, 6.1e-05, 0.25, 6.1e-05, 0.5, 6.1e-05, 0.5, 6.1e-05, 0.7499, 6.1e-05, 0.9999, 0.04999, 0.5, 0.0, 0.3524, 0.09998, 0.3238, 0.15, 0.5, 6.1e-05, 0.9999, 6.1e-05, 0.9999, 6.1e-05, 0.7499, 6.1e-05, 0.7499, 0.7812, 0.5566, 0.7917, 0.5387, 0.000488, 0.000488, 0.000488, 0.000488, 0.7917, 0.5387, 0.7812, 0.5566, 0.8, 0.3524, 0.85, 0.5, 0.75, 0.5, 0.85, 0.5, 0.9, 0.6476, 0.8, 0.6762, 0.7018, 0.9995, 0.7018, 0.9995, 0.7166, 0.9977, 0.7166, 0.9977, 0.7018, 0.9995, 0.000488, 0.000488, 0.7269, 0.994, 0.7018, 0.9995, 0.7269, 0.994, 0.000488, 0.000488, 0.04999, 0.6667, 0.15, 0.6667, 0.25, 0.6667, 0.000488, 0.000488, 0.9356, 0.3561, 0.952, 0.3676, 0.952, 0.3676, 0.9356, 0.3561, 0.000488, 0.000488, 0.8, 0.1762, 0.8, 0.3524, 0.7, 0.3238, 6.1e-05, 0.5, 6.1e-05, 0.25, 6.1e-05, 0.25, 6.1e-05, 0.5, 0.994, 0.4989, 0.9815, 0.504, 0.8464, 0.5157, 0.8464, 0.5157, 0.9815, 0.504, 0.994, 0.4989, 6.1e-05, 0.7499, 6.1e-05, 0.7499, 6.1e-05, 0.5, 6.1e-05, 0.5, 0.9256, 0.000488, 0.9366, 0.006348, 0.9356, 0.3561, 0.9356, 0.3561, 0.9366, 0.006348, 0.9256, 0.000488, 0.25, 0.5, 0.3, 0.6476, 0.2, 0.6762, 0.15, 0.5, 0.09998, 0.3238, 0.2, 0.3524, 0.65, 0.5, 0.7, 0.3238, 0.8, 0.3524, 0.75, 0.5, 0.5, 0.3238, 0.55, 0.5, 0.45, 0.5, 0.4, 0.3524, 0.85, 0.5, 0.9, 0.3238, 0.95, 0.5, 0.9, 0.6476, 0.4, 1.0, 0.3, 0.8238, 0.4, 0.6762, 0.5, 0.8238, 0.09998, 0.0, 0.2, 0.1762, 0.0, 0.1762, 0.5, 0.6476, 0.45, 0.5, 0.55, 0.5, 0.3, 0.6476, 0.25, 0.5, 0.3, 0.3238, 0.35, 0.5, 0.25, 0.0, 0.25, 0.0, 6.1e-05, 0.0, 6.1e-05, 0.5, 6.1e-05, 0.5, 6.1e-05, 0.7499, 6.1e-05, 0.7499, 0.9995, 0.3889, 0.8155, 0.5251, 0.7917, 0.5387, 0.7917, 0.5387, 0.8155, 0.5251, 0.9995, 0.3889, 0.25, 0.0, 0.25, 0.0, 6.1e-05, 0.0, 1.0, 0.9999, 1.0, 0.7499, 1.0, 0.5, 6.1e-05, 0.9999, 0.25, 0.9999, 0.25, 0.9999, 6.1e-05, 0.9999, 0.25, 0.9999, 0.25, 0.9999, 6.1e-05, 0.5, 6.1e-05, 0.5, 6.1e-05, 0.7499, 0.5, 0.0, 0.5, 0.0, 0.25, 0.0, 0.25, 0.0, 1.0, 0.5, 1.0, 0.7499, 1.0, 0.7499, 1.0, 0.5, 0.5, 0.9999, 0.75, 0.9999, 1.0, 0.9999, 1.0, 0.9999, 1.0, 0.9999, 0.75, 0.9999, 1.0, 0.0, 1.0, 0.0, 0.75, 0.0, 0.75, 0.0, 1.0, 0.0, 1.0, 0.0, 0.04999, 0.0, 0.15, 0.0, 0.15, 0.3333, 0.04999, 0.3333, 1.0, 0.9999, 1.0, 0.7499, 1.0, 0.7499, 1.0, 0.9999, 0.85, 0.0, 0.95, 0.0, 0.95, 0.3333, 0.85, 0.3333, 0.75, 0.9999, 0.75, 0.9999, 0.5, 0.9999, 0.5, 0.9999, 0.09998, 0.8238, 0.09998, 0.6476, 0.2, 0.6762, 0.09998, 0.8238, 0.0, 0.6762, 0.09998, 0.6476, 0.65, 0.5, 0.6, 0.3524, 0.7, 0.3238, -0.09998, 0.8238, -0.09998, 0.6476, 0.0, 0.6762, 0.9, 0.8238, 0.8, 0.6762, 0.9, 0.6476, 0.0, 0.3524, 0.04999, 0.5, -0.04999, 0.5, 0.35, 0.5, 0.4, 0.6762, 0.3, 0.6476, 0.3, 0.8238, 0.3, 0.6476, 0.4, 0.6762, 0.2, 1.0, 0.09998, 0.8238, 0.3, 0.8238, 0.5, 0.0, 0.6, 0.1762, 0.4, 0.1762, 0.7, 0.0, 0.8, 0.1762, 0.6, 0.1762, 0.2, 0.1762, 0.3, 0.3238, 0.2, 0.3524, 0.25, 0.5, 0.2, 0.3524, 0.3, 0.3238, 0.8, 0.1762, 0.9, 0.3238, 0.8, 0.3524, 0.85, 0.5, 0.8, 0.3524, 0.9, 0.3238, 0.35, 0.5, 0.3, 0.3238, 0.4, 0.3524, 0.5, 0.8238, 0.4, 0.6762, 0.5, 0.6476, 0.5, 0.8238, 0.5, 0.6476, 0.6, 0.6762, 0.65, 0.5, 0.7, 0.6476, 0.6, 0.6762, 0.7, 0.6476, 0.65, 0.5, 0.75, 0.5, 1.0, 0.9999, 1.0, 0.7499, 1.0, 0.5, 6.1e-05, 0.5, 6.1e-05, 0.5, 6.1e-05, 0.7499, 1.0, 0.5, 1.0, 0.25, 1.0, 0.0, 6.1e-05, 0.0, 6.1e-05, 0.0, 6.1e-05, 0.25, 0.65, 0.6667, 0.55, 0.6667, 0.55, 0.3333, 0.65, 0.3333, 0.5, 0.0, 0.25, 0.0, 6.1e-05, 0.0, 6.1e-05, 0.0, 6.1e-05, 0.0, 0.25, 0.0, 0.0, 0.0, 0.0, 1.0, 1.0, 1.0, 1.0, 0.0, 0.9826, 0.3422, 0.9334, 0.3257, 0.9942, 0.006104, 0.9927, 0.006104, 0.9793, 0.3765, 0.996, 0.3823, 0.996, 0.3823, 0.9793, 0.3765, 0.7018, 0.9995, 0.000488, 0.9995, 0.000488, 0.9995, 0.7018, 0.9995, 0.8464, 0.5157, 0.8464, 0.5157, 0.9815, 0.504, 0.9815, 0.504, 0.07111, 0.179, 0.04846, 0.179, 0.04846, 0.1559, 0.07111, 0.1559, 6.1e-05, 0.9999, 6.1e-05, 0.9999, 0.25, 0.9999, 0.25, 0.9999, 6.1e-05, 0.9999, 6.1e-05, 0.9999, 0.9995, 0.3889, 0.9995, 0.4912, 0.994, 0.4989, 0.994, 0.4989, 0.9995, 0.4912, 0.9995, 0.3889, 0.5, 0.0, 0.75, 0.0, 0.75, 0.0, 0.65, 0.6667, 0.75, 0.6667, 0.85, 0.6667, 0.25, 0.6667, 0.35, 0.6667, 0.45, 0.6667, 0.45, 0.6667, 0.55, 0.6667, 0.65, 0.6667, 0.65, 0.3333, 0.75, 0.3333, 0.75, 0.6667, 0.65, 0.6667, 0.75, 0.0, 0.5, 0.0, 0.5, 0.0, 0.9995, 0.4912, 0.994, 0.4989, 0.994, 0.4989, 0.9995, 0.4912, 0.8464, 0.5157, 0.8464, 0.5157, 0.8155, 0.5251, 0.8155, 0.5251, 1.0, 0.5, 1.0, 0.0, 1.0, 0.0, 0.7018, 0.9995, 0.7269, 0.994, 0.7166, 0.9977, 0.7269, 0.994, 0.7314, 0.9862, 0.7812, 0.5566, 0.7812, 0.5566, 0.7314, 0.9862, 0.7269, 0.994, 0.7018, 0.9995, 0.7166, 0.9977, 0.7269, 0.994, 0.5, 0.9999, 0.5, 0.9999, 0.75, 0.9999, 1.0, 0.0, 0.75, 0.0, 0.5, 0.0, 6.1e-05, 0.5, 6.1e-05, 0.9999, 6.1e-05, 0.9999, 0.5, 0.0, 6.1e-05, 0.0, 6.1e-05, 0.0, 0.95, 0.6667, 0.04999, 0.6667, 0.85, 0.6667, 0.45, 0.3333, 0.55, 0.3333, 0.55, 0.6667, 0.45, 0.6667, 0.04999, 0.3333, 0.15, 0.3333, 0.15, 0.6667, 0.04999, 0.6667, 0.65, 0.3333, 0.75, 0.3333, 0.75, 0.6667, 0.65, 0.6667, -0.04999, 0.3333, 0.04999, 0.3333, 0.04999, 0.6667, -0.04999, 0.6667, 0.45, 0.6667, 0.35, 0.6667, 0.35, 0.3333, 0.45, 0.3333, 0.45, 0.3333, 0.55, 0.3333, 0.55, 0.6667, 0.45, 0.6667, 0.04999, 0.3333, 0.15, 0.3333, 0.15, 0.6667, 0.04999, 0.6667, 6.1e-05, 0.5, 6.1e-05, 0.9999, 6.1e-05, 0.9999, 0.85, 0.3333, 0.95, 0.3333, 0.95, 0.6667, 0.85, 0.6667, 0.45, 0.6667, 0.35, 0.6667, 0.35, 0.3333, 0.45, 0.3333, 1.0, 0.9999, 1.0, 0.5, 1.0, 0.5, 6.1e-05, 0.9999, 0.5, 0.9999, 0.5, 0.9999, 0.9793, 0.3765, 0.996, 0.3823, 0.9995, 0.3889, 0.9995, 0.3889, 0.996, 0.3823, 0.9793, 0.3765, 0.9999, 0.9985, 0.2741, 0.9985, 0.1918, 0.1457, 0.9999, 6.1e-05, 0.7246, 0.6123, 0.7246, 0.5, 0.9492, 0.5, 0.9492, 0.6123, 0.7808, 0.8482, 0.8052, 0.842, 0.8052, 0.8482, 6.1e-05, 0.000732, 1.047, 0.000732, 0.8864, 0.06769, 0.7808, 0.8482, 0.8041, 0.8405, 0.8052, 0.8416, 1.047, 0.000732, 1.041, 0.03522, 0.8864, 0.06769, 6.1e-05, 0.000732, 0.854, 0.08569, 0.829, 0.1118, 0.7808, 0.8482, 0.8037, 0.8398, 0.8041, 0.8405, 0.8181, 0.1464, 0.7612, 0.9891, 0.7349, 0.9998, 6.1e-05, 0.000732, 0.8864, 0.06769, 0.854, 0.08569, 0.8034, 0.8157, 0.8037, 0.8161, 0.8037, 0.8398, 6.1e-05, 0.000732, 0.829, 0.1118, 0.8181, 0.1464, 1.041, 0.03522, 1.028, 0.04504, 0.8864, 0.06769, 1.047, 0.000732, 1.047, 0.02039, 1.041, 0.03522, 0.8181, 0.1464, 0.7659, 0.9741, 0.7612, 0.9891, 0.7612, 0.9891, 0.7504, 0.9964, 0.7349, 0.9998, 0.7808, 0.8482, 0.8052, 0.8416, 0.8052, 0.842, 0.8041, 0.8405, 0.8047, 0.8411, 0.8052, 0.8416, 0.9995, 0.4912, 0.9995, 0.4912, 0.9995, 0.3889, 0.9995, 0.3889, 0.9995, 0.4912, 0.9995, 0.4912, 0.9334, 0.3257, 0.8915, 0.3199, 0.9946, 0.006104, 0.9942, 0.006104, 0.0, 0.0, 0.0, 1.0, 1.0, 1.0, 1.0, 0.0, 0.0, 0.9638, 0.0174, 0.9778, 0.9927, 0.006104, 0.9923, 0.006104, 0.7166, 0.9977, 0.7018, 0.9995, 0.7018, 0.9995, 0.7166, 0.9977, 0.9334, 0.9942, 0.9826, 0.9778, 0.9943, 0.006104, 0.9929, 0.006104, 0.7917, 0.5387, 0.7917, 0.5387, 0.8155, 0.5251, 0.8155, 0.5251, 0.7812, 0.5566, 0.7917, 0.5387, 0.7917, 0.5387, 0.7812, 0.5566, 0.9256, 0.000488, 0.000488, 0.000488, 0.000488, 0.000488, 0.9256, 0.000488, 0.7269, 0.994, 0.7314, 0.9862, 0.7314, 0.9862, 0.7269, 0.994, 0.9995, 0.3889, 0.9995, 0.481, 0.9995, 0.3889, 0.9995, 0.3889, 0.9995, 0.3889, 0.9995, 0.481, 0.952, 0.3676, 0.952, 0.3676, 0.9793, 0.3765, 0.9793, 0.3765, 0.1085, 0.3199, 0.06659, 0.3257, 0.9929, 0.006104, 0.9924, 0.006104, 0.0, 0.0, 1.0, 0.0, 1.0, 1.0, 0.0, 1.0, 0.85, 0.6667, 0.95, 0.6667, 0.95, 1.0, 0.85, 1.0, 1.0, 0.0, 0.0, 0.0, 0.0, 1.0, 1.0, 1.0, 0.9924, 0.006104, 0.9946, 0.006104, 0.9946, 0.008972, 0.9924, 0.008972, 1.0, 1.0, 1.0, 0.0, 0.0, 0.0, 0.0, 1.0, 0.9929, 0.006104, 0.9924, 0.006104, 0.8915, 1.0, 0.9334, 0.9942, 0.9256, 0.000488, 0.9256, 0.000488, 0.000488, 0.000488, 0.000488, 0.000488, 0.000488, 0.9973, 0.000488, 0.008606, 0.9995, 0.008606, 0.9995, 0.9973, 0.9948, 0.008972, 0.9923, 0.008972, 0.9923, 0.006104, 0.9948, 0.006104, 0.9356, 0.3561, 0.9356, 0.3561, 0.952, 0.3676, 0.952, 0.3676, 0.996, 0.3823, 0.996, 0.3823, 0.9995, 0.3889, 0.9995, 0.3889, 0.9995, -0.04071, 0.000488, -0.04071, 0.000488, 0.1825, 0.9995, 0.1825, 0.9366, 0.006348, 0.9256, 0.000488, 0.9256, 0.000488, 0.9366, 0.006348, 0.9927, 0.006104, 0.9923, 0.006104, 1.0, 0.3561, 0.9826, 0.3422, 0.000488, 0.9995, 0.000488, 0.9995, 0.7018, 0.9995, 0.7018, 0.9995, 0.0, 0.0, 0.0, 1.0, 1.0, 1.0, 1.0, 0.0, 0.9815, 0.504, 0.994, 0.4989, 0.994, 0.4989, 0.9815, 0.504, 0.994, 0.4989, 0.994, 0.4989, 0.9995, 0.4912, 0.9995, 0.4912, 0.9995, 0.8827, 0.9995, 0.8854, 0.000488, 0.8854, 0.000488, 0.8827, 0.7269, 0.994, 0.7269, 0.994, 0.7314, 0.9862, 0.7314, 0.9862, 0.9995, 0.3889, 0.9995, 0.4912, 0.9995, 0.481, 0.9995, 0.481, 0.9995, 0.4912, 0.9995, 0.3889, 1.0, 1.0, 1.0, 0.0, 0.0, 0.0, 0.0, 1.0, 0.9826, 0.9778, 1.0, 0.9638, 0.9948, 0.006104, 0.9943, 0.006104, 0.7917, 0.5387, 0.7917, 0.5387, 0.7812, 0.5566, 0.7812, 0.5566, 0.9815, 0.504, 0.8464, 0.5157, 0.8464, 0.5157, 0.9815, 0.504, 0.0174, 0.3422, 0.0, 0.3561, 0.9948, 0.006104, 0.9943, 0.006104, 0.9256, 0.000488, 0.9256, 0.000488, 0.9366, 0.006348, 0.9366, 0.006348, 0.9356, 0.3561, 0.952, 0.3676, 0.952, 0.3676, 0.9356, 0.3561, 0.000488, 0.8854, 0.9995, 0.8854, 0.9995, 1.055, 0.000488, 1.055, 0.9356, 0.3561, 0.9366, 0.006348, 0.9366, 0.006348, 0.9356, 0.3561, 0.7808, 0.8482, 0.7808, 0.8157, 0.8034, 0.8157, 0.8037, 0.8398, 0.15, 1.0, 0.04999, 1.0, 0.04999, 0.6667, 0.15, 0.6667, 0.9995, 0.8827, 0.9995, 0.8827, 0.000488, 0.8827, 0.000488, 0.8827, 0.008667, 0.03314, 0.05426, 0.00061, 0.0, 0.9434, 0.4998, 0.05359, 0.4911, 0.9639, 0.4456, 0.9964, 0.05426, 0.00061, 0.4666, 0.009094, 0.4998, 0.05359, 0.4456, 0.9964, 0.03326, 0.9879, 0.0, 0.9434, 0.5, 0.7246, 0.5, 0.6123, 0.7246, 0.6123, 0.7246, 0.7246, 0.25, 0.9999, 0.5, 0.9999, 0.5, 0.9999, 0.25, 0.9999, 0.4666, 0.009094, 0.4911, 0.03314, 0.4998, 0.05359, 0.03326, 0.9879, 0.008667, 0.9639, 0.0, 0.9434, 0.008667, 0.03314, 0.03326, 0.009094, 0.05426, 0.00061, 0.4911, 0.9639, 0.4666, 0.9879, 0.4456, 0.9964, 0.4998, 0.05359, 0.4998, 0.9434, 0.4911, 0.9639, 0.4456, 0.9964, 0.05426, 0.9964, 0.03326, 0.9879, 0.0, 0.05359, 0.008667, 0.03314, 0.0, 0.9434, 0.05426, 0.00061, 0.4456, 0.00061, 0.4666, 0.009094, 0.45, 1.0, 0.35, 1.0, 0.35, 0.6667, 0.45, 0.6667, -11.33, -14.1, -14.93, -14.1, -14.93, 14.1, -11.33, 14.1, -6.243, 14.1, -7.733, 14.1, -7.733, -14.1, -6.243, -14.1, -11.33, 14.1, -14.93, 14.1, -14.93, -14.1, -11.33, -14.1, -16.42, -14.1, -14.93, -14.1, -14.93, 14.1, -16.42, 14.1, 0.55, 1.0, 0.45, 1.0, 0.45, 0.6667, 0.55, 0.6667, -14.93, -14.1, -16.42, -14.1, -16.42, 14.1, -14.93, 14.1, 0.9998, -0.03412, 0.9998, 0.9999, 0.5004, 0.9999, 0.5004, -0.03412, 0.4664, 1.0, 0.2344, 1.0, 0.6805, 1.0, 0.6805, 1.0, 0.65, 1.0, 0.75, 1.0, 0.15, 0.0, 0.25, 0.0, 0.25, 0.3333, 0.15, 0.3333, 0.35, 0.0, 0.45, 0.0, 0.45, 0.3333, 0.35, 0.3333, 0.04999, 0.3333, -0.04999, 0.3333, -0.04999, 0.0, 0.04999, 0.0, 0.09558, 1.0, 0.65, 1.0, 0.6805, 1.0, 0.85, 0.3333, 0.75, 0.3333, 0.75, 0.0, 0.85, 0.0, 0.35, 0.3333, 0.25, 0.3333, 0.25, 0.0, 0.35, 0.0, 0.45, 0.0, 0.55, 0.0, 0.55, 0.3333, 0.45, 0.3333, 0.65, 0.0, 0.75, 0.0, 0.75, 0.3333, 0.65, 0.3333, 0.65, 0.0, 0.75, 0.0, 0.75, 0.3333, 0.65, 0.3333, 0.65, 0.3333, 0.55, 0.3333, 0.55, 0.0, 0.65, 0.0, -11.33, 14.1, -7.733, 14.1, -7.733, -14.1, -11.33, -14.1, 0.25, 0.6667, 0.35, 0.6667, 0.35, 1.0, 0.25, 1.0, 0.25, 1.0, 0.15, 1.0, 0.15, 0.6667, 0.25, 0.6667, -6.243, -14.1, -7.733, -14.1, -7.733, 14.1, -6.243, 14.1, 0.895, 1.0, 0.7158, 1.0, 0.6805, 1.0, 0.6805, 1.0, 0.85, 1.0, 0.95, 1.0, -11.33, -14.1, -7.733, -14.1, -7.733, 14.1, -11.33, 14.1, 0.85, 1.0, 0.75, 1.0, 0.75, 0.6667, 0.85, 0.6667, 0.55, 0.6667, 0.65, 0.6667, 0.65, 1.0, 0.55, 1.0, 0.85, 0.0, 0.95, 0.0, 0.95, 0.3333, 0.85, 0.3333, 0.04999, 1.0, -0.04999, 1.0, -0.04999, 0.6667, 0.04999, 0.6667, 0.65, 0.6667, 0.75, 0.6667, 0.75, 1.0, 0.65, 1.0, 0.9892, 0.01007, 0.9956, 0.01007, 0.9956, 0.006042, 0.9892, 0.006042, 0.2344, 1.0, 0.09631, 1.0, 0.6805, 1.0, 0.7158, 1.0, 0.4664, 1.0, 0.6805, 1.0, 0.6805, 1.0, 0.75, 1.0, 0.85, 1.0, 0.09631, 1.0, 0.09558, 1.0, 0.6805, 1.0, 0.6805, 1.0, 0.95, 1.0, 0.895, 1.0, 0.04999, 0.6667, -0.04999, 0.6667, -0.04999, 0.3333, 0.04999, 0.3333, 0.85, 0.6667, 0.75, 0.6667, 0.75, 0.3333, 0.85, 0.3333, 0.95, 0.6667, 0.85, 0.6667, 0.85, 0.3333, 0.95, 0.3333, 0.25, 0.6667, 0.45, 0.6667, 0.65, 0.6667, 0.85, 0.6667, 0.65, 0.6667, 0.55, 0.6667, 0.55, 0.3333, 0.65, 0.3333, 0.85, 0.6667, 0.75, 0.6667, 0.75, 0.3333, 0.85, 0.3333, 0.25, 0.3333, 0.35, 0.3333, 0.35, 0.6667, 0.25, 0.6667, 0.25, 0.6667, 0.15, 0.6667, 0.15, 0.3333, 0.25, 0.3333, 0.25, 0.6667, 0.15, 0.6667, 0.15, 0.3333, 0.25, 0.3333, 0.25, 0.3333, 0.35, 0.3333, 0.35, 0.6667, 0.25, 0.6667, 0.4456, 0.9964, 0.0, 0.9434, 0.05426, 0.00061, 0.4998, 0.05359, 0.1392, 0.7939, 0.129, 0.7836, 0.129, 0.7939, 0.1385, 0.7913, 0.1384, 0.7836, 0.129, 0.7836, 0.1392, 0.7939, 0.1387, 0.7915, 0.129, 0.7836, 0.1245, 0.06696, -0.034, 6.1e-05, 0.9999, 6.1e-05, 0.1392, 0.7939, 0.1391, 0.7918, 0.1387, 0.7915, 0.1245, 0.06696, -0.02832, 0.03449, -0.034, 6.1e-05, 0.1811, 0.1111, 0.1564, 0.0849, 0.9999, 6.1e-05, 0.2741, 0.9985, 0.2481, 0.9879, 0.1918, 0.1457, 0.1564, 0.0849, 0.1245, 0.06696, 0.9999, 6.1e-05, 0.1385, 0.7913, 0.1385, 0.7837, 0.1384, 0.7836, 0.1387, 0.7915, 0.1385, 0.7913, 0.129, 0.7836, 0.1918, 0.1457, 0.1811, 0.1111, 0.9999, 6.1e-05, 0.1245, 0.06696, -0.01538, 0.04431, -0.02832, 0.03449, -0.02832, 0.03449, -0.034, 0.01965, -0.034, 6.1e-05, 0.2741, 0.9985, 0.2588, 0.9952, 0.2481, 0.9879, 0.2481, 0.9879, 0.2435, 0.973, 0.1918, 0.1457, 0.1392, 0.7939, 0.1392, 0.7919, 0.1391, 0.7918, 0.1391, 0.7918, 0.139, 0.7917, 0.1387, 0.7915, 0.8155, 0.5251, 0.8464, 0.5157, 0.8464, 0.5157, 0.8155, 0.5251])
me_armwrest.materials.append(mat_01armwrestmarquee)
me_armwrest.materials.append(mat_02armwrestsnap)
me_armwrest.materials.append(mat_armwrestblack)
me_armwrest.materials.append(mat_armwrestsideleft)
me_armwrest.materials.append(mat_armwrestwhite)
me_armwrest.materials.append(mat_armwrestcpo)
me_armwrest.materials.append(mat_armwrestmisc)
me_armwrest.materials.append(mat_armwrestsilver)
me_armwrest.materials.append(mat_armwrestredbutton)
me_armwrest.materials.append(mat_armwrestsideright)
me_armwrest.use_remesh_fix_poles = True
me_armwrest.use_remesh_preserve_attributes = False
me_armwrest.update()

# ---- objects
ob_armwrest = bpy.data.objects.new('armwrest', me_armwrest)

# ---- transforms, parenting, visibility, modifiers, constraints
ob_armwrest.location = (0.0, 0.0, 0.0)
ob_armwrest.rotation_euler = (1.571, 0.0, 0.0)
_m = ob_armwrest.modifiers.new('Auto Smooth', 'NODES')
_m.node_group = ng_auto_smooth
_gi = [s.identifier for s in ng_auto_smooth.interface.items_tree if s.item_type == 'SOCKET' and s.in_out == 'INPUT']
_m[_gi[1]] = 1.047  # Angle
_m = ob_armwrest.modifiers.new('WeightedNormal', 'WEIGHTED_NORMAL')
_m.keep_sharp = True

# ---- collection membership
scene.collection.objects.link(ob_armwrest)

# ---- scene / render settings (as saved in the file)
scene.frame_start = 1; scene.frame_end = 250; scene.frame_set(1)
scene.render.engine = 'BLENDER_EEVEE_NEXT'
scene.cycles.use_denoising = False
scene.cycles.samples = 128
scene.cycles.sampling_pattern = 'TABULATED_SOBOL'
scene.cycles.use_adaptive_sampling = False
scene.cycles.use_light_tree = False
scene.view_settings.view_transform = 'Filmic'
bpy.context.view_layer.update()

# ---- added for rendering (the .blend has no active camera and no usable light): camera, sun
cam_auto = bpy.data.cameras.new('AutoCamera')
cam_auto.lens = 50.0
cam_auto.sensor_width = 36.0
cam_auto.clip_end = 1000.0
ob_auto_camera = bpy.data.objects.new('AutoCamera', cam_auto)
scene.collection.objects.link(ob_auto_camera)
ob_auto_camera.location = (2.01931, -2.28069, 2.55916)
ob_auto_camera.rotation_euler = (1.09748, -7.21219e-08, 0.694738)
scene.camera = ob_auto_camera
light_auto_sun = bpy.data.lights.new('AutoSun', 'SUN')
light_auto_sun.energy = 3.0
light_auto_sun.angle = 0.0523599
ob_auto_sun = bpy.data.objects.new('AutoSun', light_auto_sun)
scene.collection.objects.link(ob_auto_sun)
ob_auto_sun.rotation_euler = (0.872665, 0.174533, 0.523599)
bpy.context.view_layer.update()
